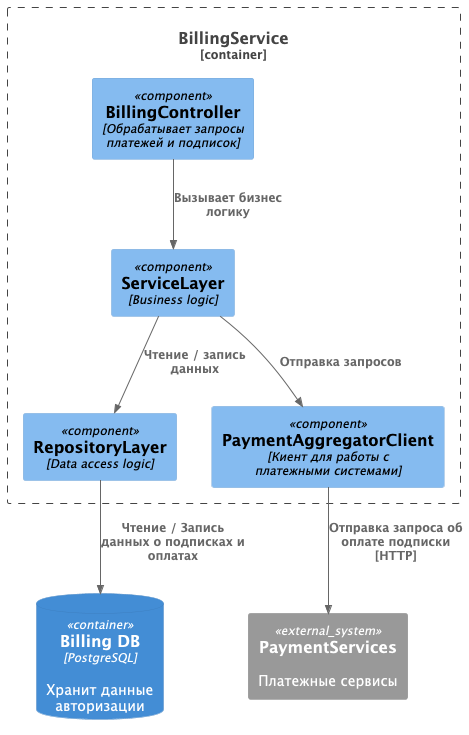

The diagram above was rendered by PlantUML. Its source (embedded in the PNG):
@startuml
!includeurl https://raw.githubusercontent.com/RicardoNiepel/C4-PlantUML/master/C4_Component.puml

Container_Boundary(dev, "BillingService") {
	Component(BillingController, "BillingController", "Обрабатывает запросы платежей и подписок")

	Component(ServiceLayer, "ServiceLayer", "Business logic")

	Component(RepositoryLayer, "RepositoryLayer", "Data access logic")
	Component(PaymentAggregatorClient, "PaymentAggregatorClient", "Киент для работы с платежными системами")

	Rel(BillingController, ServiceLayer, "Вызывает бизнес логику")

	Rel(ServiceLayer, RepositoryLayer, "Чтение / запись данных")
	Rel(ServiceLayer, PaymentAggregatorClient, "Отправка запросов")
}

ContainerDb(Db, "Billing DB", "PostgreSQL", "Хранит данные авторизации")
System_Ext(PaymentServices, "PaymentServices", "Платежные сервисы")
Rel(RepositoryLayer, Db, "Чтение / Запись данных о подписках и оплатах")
Rel(PaymentAggregatorClient, PaymentServices, "Отправка запроса об оплате подписки [HTTP]")
@enduml